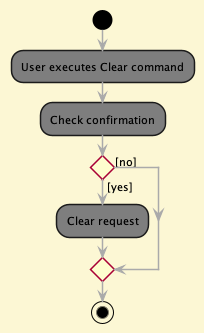

The diagram above was rendered by PlantUML. Its source (embedded in the PNG):
@startuml
!define DARKBLUE2
!include style.puml
start
:User executes Clear command;
:Check confirmation;

'Since the beta syntax does not support placing the condition outside the
'diamond we place it as the true branch instead.

if () then ([yes])
    :Clear request;

else ([no])
endif
stop
@enduml